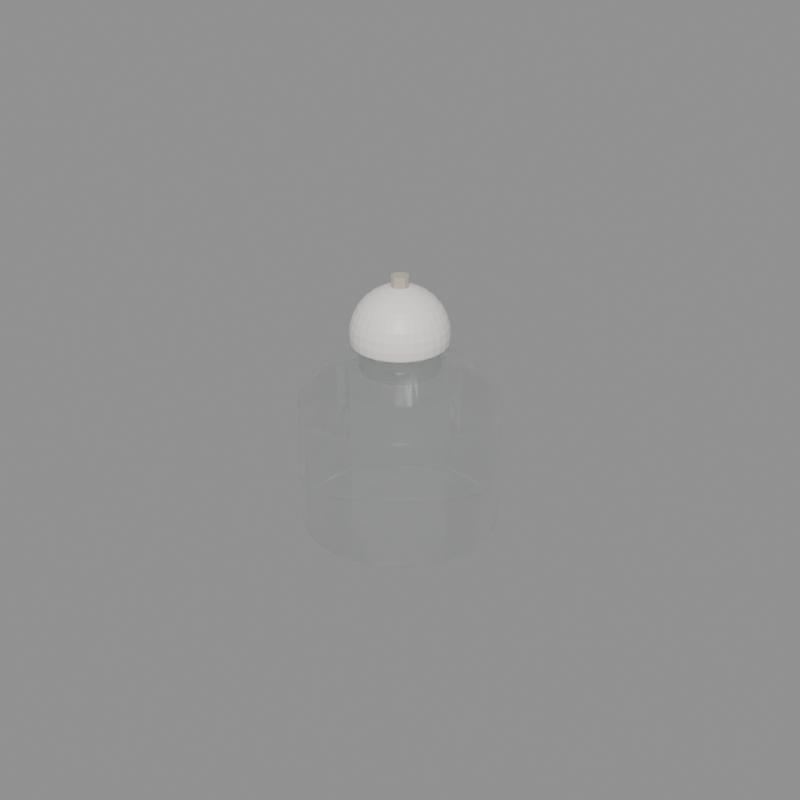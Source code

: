 # Source: SpiritLamp.blend  (saved by Blender 5.1.30; exported with 4.5.12 LTS)
import bpy
from mathutils import Matrix  # noqa: F401  (used for matrix-valued properties, if any)

bpy.ops.wm.read_factory_settings(use_empty=True)
scene = bpy.context.scene
scene.name = 'Scene'

# ---- materials (node trees are filled in below, after node groups)
mat_lampglass = bpy.data.materials.new('LampGlass')
mat_lampglass.surface_render_method = 'BLENDED'
mat_lampglass.blend_method = 'BLEND'
mat_lampwick = bpy.data.materials.new('LampWick')
mat_lampceramiccap = bpy.data.materials.new('LampCeramicCap')

# ---- material node trees
mat_lampglass.use_nodes = True; mat_lampglass.node_tree.nodes.clear()
_N = mat_lampglass.node_tree.nodes; _L = mat_lampglass.node_tree.links
n0 = _N.new('ShaderNodeBsdfPrincipled'); n0.name = 'Principled BSDF'; n0.location = (-200, 100)
n0.inputs[0].default_value = (0.75, 0.82, 0.78, 1.0)
n0.inputs[2].default_value = 0.06
n0.inputs[4].default_value = 0.35
n0.inputs[18].default_value = 0.95
n1 = _N.new('ShaderNodeOutputMaterial'); n1.name = 'Material Output'; n1.location = (200, 100)
_L.new(n0.outputs[0], n1.inputs[0])
n1.is_active_output = True
mat_lampwick.use_nodes = True; mat_lampwick.node_tree.nodes.clear()
_N = mat_lampwick.node_tree.nodes; _L = mat_lampwick.node_tree.links
n0 = _N.new('ShaderNodeBsdfPrincipled'); n0.name = 'Principled BSDF'; n0.location = (-200, 100)
n0.inputs[0].default_value = (0.55, 0.5, 0.42, 1.0)
n0.inputs[2].default_value = 0.75
n1 = _N.new('ShaderNodeOutputMaterial'); n1.name = 'Material Output'; n1.location = (200, 100)
_L.new(n0.outputs[0], n1.inputs[0])
n1.is_active_output = True
mat_lampceramiccap.use_nodes = True; mat_lampceramiccap.node_tree.nodes.clear()
_N = mat_lampceramiccap.node_tree.nodes; _L = mat_lampceramiccap.node_tree.links
n0 = _N.new('ShaderNodeBsdfPrincipled'); n0.name = 'Principled BSDF'; n0.location = (-200, 100)
n0.inputs[0].default_value = (0.92, 0.9, 0.85, 1.0)
n0.inputs[2].default_value = 0.45
n1 = _N.new('ShaderNodeOutputMaterial'); n1.name = 'Material Output'; n1.location = (200, 100)
_L.new(n0.outputs[0], n1.inputs[0])
n1.is_active_output = True

# ---- meshes
me_cylinder = bpy.data.meshes.new('Cylinder')
me_cylinder.from_pydata([(0.0, 0.012, -0.008), (0.0, 0.012, 0.008), (0.00267, 0.0117, -0.008), (0.00267, 0.0117, 0.008), (0.005207, 0.01081, -0.008), (0.005207, 0.01081, 0.008), (0.007482, 0.009382, -0.008), (0.007482, 0.009382, 0.008), (0.009382, 0.007482, -0.008), (0.009382, 0.007482, 0.008), (0.01081, 0.005207, -0.008), (0.01081, 0.005207, 0.008), (0.0117, 0.00267, -0.008), (0.0117, 0.00267, 0.008), (0.012, 0.0, -0.008), (0.012, 0.0, 0.008), (0.0117, -0.00267, -0.008), (0.0117, -0.00267, 0.008), (0.01081, -0.005207, -0.008), (0.01081, -0.005207, 0.008), (0.009382, -0.007482, -0.008), (0.009382, -0.007482, 0.008), (0.007482, -0.009382, -0.008), (0.007482, -0.009382, 0.008), (0.005207, -0.01081, -0.008), (0.005207, -0.01081, 0.008), (0.00267, -0.0117, -0.008), (0.00267, -0.0117, 0.008), (0.0, -0.012, -0.008), (0.0, -0.012, 0.008), (-0.00267, -0.0117, -0.008), (-0.00267, -0.0117, 0.008), (-0.005207, -0.01081, -0.008), (-0.005207, -0.01081, 0.008), (-0.007482, -0.009382, -0.008), (-0.007482, -0.009382, 0.008), (-0.009382, -0.007482, -0.008), (-0.009382, -0.007482, 0.008), (-0.01081, -0.005207, -0.008), (-0.01081, -0.005207, 0.008), (-0.0117, -0.00267, -0.008), (-0.0117, -0.00267, 0.008), (-0.012, 0.0, -0.008), (-0.012, 0.0, 0.008), (-0.0117, 0.00267, -0.008), (-0.0117, 0.00267, 0.008), (-0.01081, 0.005207, -0.008), (-0.01081, 0.005207, 0.008), (-0.009382, 0.007482, -0.008), (-0.009382, 0.007482, 0.008), (-0.007482, 0.009382, -0.008), (-0.007482, 0.009382, 0.008), (-0.005207, 0.01081, -0.008), (-0.005207, 0.01081, 0.008), (-0.00267, 0.0117, -0.008), (-0.00267, 0.0117, 0.008)], [], [(0, 1, 3, 2), (2, 3, 5, 4), (4, 5, 7, 6), (6, 7, 9, 8), (8, 9, 11, 10), (10, 11, 13, 12), (12, 13, 15, 14), (14, 15, 17, 16), (16, 17, 19, 18), (18, 19, 21, 20), (20, 21, 23, 22), (22, 23, 25, 24), (24, 25, 27, 26), (26, 27, 29, 28), (28, 29, 31, 30), (30, 31, 33, 32), (32, 33, 35, 34), (34, 35, 37, 36), (36, 37, 39, 38), (38, 39, 41, 40), (40, 41, 43, 42), (42, 43, 45, 44), (44, 45, 47, 46), (46, 47, 49, 48), (48, 49, 51, 50), (50, 51, 53, 52), (3, 1, 55, 53, 51, 49, 47, 45, 43, 41, 39, 37, 35, 33, 31, 29, 27, 25, 23, 21, 19, 17, 15, 13, 11, 9, 7, 5), (52, 53, 55, 54), (54, 55, 1, 0), (0, 2, 4, 6, 8, 10, 12, 14, 16, 18, 20, 22, 24, 26, 28, 30, 32, 34, 36, 38, 40, 42, 44, 46, 48, 50, 52, 54)])
_uv = me_cylinder.uv_layers.new(name='UVMap')
_uv.uv.foreach_set('vector', [1.0, 0.5, 1.0, 1.0, 0.9643, 1.0, 0.9643, 0.5, 0.9643, 0.5, 0.9643, 1.0, 0.9286, 1.0, 0.9286, 0.5, 0.9286, 0.5, 0.9286, 1.0, 0.8929, 1.0, 0.8929, 0.5, 0.8929, 0.5, 0.8929, 1.0, 0.8571, 1.0, 0.8571, 0.5, 0.8571, 0.5, 0.8571, 1.0, 0.8214, 1.0, 0.8214, 0.5, 0.8214, 0.5, 0.8214, 1.0, 0.7857, 1.0, 0.7857, 0.5, 0.7857, 0.5, 0.7857, 1.0, 0.75, 1.0, 0.75, 0.5, 0.75, 0.5, 0.75, 1.0, 0.7143, 1.0, 0.7143, 0.5, 0.7143, 0.5, 0.7143, 1.0, 0.6786, 1.0, 0.6786, 0.5, 0.6786, 0.5, 0.6786, 1.0, 0.6429, 1.0, 0.6429, 0.5, 0.6429, 0.5, 0.6429, 1.0, 0.6071, 1.0, 0.6071, 0.5, 0.6071, 0.5, 0.6071, 1.0, 0.5714, 1.0, 0.5714, 0.5, 0.5714, 0.5, 0.5714, 1.0, 0.5357, 1.0, 0.5357, 0.5, 0.5357, 0.5, 0.5357, 1.0, 0.5, 1.0, 0.5, 0.5, 0.5, 0.5, 0.5, 1.0, 0.4643, 1.0, 0.4643, 0.5, 0.4643, 0.5, 0.4643, 1.0, 0.4286, 1.0, 0.4286, 0.5, 0.4286, 0.5, 0.4286, 1.0, 0.3929, 1.0, 0.3929, 0.5, 0.3929, 0.5, 0.3929, 1.0, 0.3571, 1.0, 0.3571, 0.5, 0.3571, 0.5, 0.3571, 1.0, 0.3214, 1.0, 0.3214, 0.5, 0.3214, 0.5, 0.3214, 1.0, 0.2857, 1.0, 0.2857, 0.5, 0.2857, 0.5, 0.2857, 1.0, 0.25, 1.0, 0.25, 0.5, 0.25, 0.5, 0.25, 1.0, 0.2143, 1.0, 0.2143, 0.5, 0.2143, 0.5, 0.2143, 1.0, 0.1786, 1.0, 0.1786, 0.5, 0.1786, 0.5, 0.1786, 1.0, 0.1429, 1.0, 0.1429, 0.5, 0.1429, 0.5, 0.1429, 1.0, 0.1071, 1.0, 0.1071, 0.5, 0.1071, 0.5, 0.1071, 1.0, 0.07143, 1.0, 0.07143, 0.5, 0.3034, 0.484, 0.25, 0.49, 0.1966, 0.484, 0.1459, 0.4662, 0.1004, 0.4376, 0.06236, 0.3996, 0.03377, 0.3541, 0.01602, 0.3034, 0.01, 0.25, 0.01602, 0.1966, 0.03377, 0.1459, 0.06236, 0.1004, 0.1004, 0.06236, 0.1459, 0.03377, 0.1966, 0.01602, 0.25, 0.01, 0.3034, 0.01602, 0.3541, 0.03377, 0.3996, 0.06236, 0.4376, 0.1004, 0.4662, 0.1459, 0.484, 0.1966, 0.49, 0.25, 0.484, 0.3034, 0.4662, 0.3541, 0.4376, 0.3996, 0.3996, 0.4376, 0.3541, 0.4662, 0.07143, 0.5, 0.07143, 1.0, 0.03571, 1.0, 0.03571, 0.5, 0.03571, 0.5, 0.03571, 1.0, 1.565e-07, 1.0, 1.565e-07, 0.5, 0.75, 0.49, 0.8034, 0.484, 0.8541, 0.4662, 0.8996, 0.4376, 0.9376, 0.3996, 0.9662, 0.3541, 0.984, 0.3034, 0.99, 0.25, 0.984, 0.1966, 0.9662, 0.1459, 0.9376, 0.1004, 0.8996, 0.06236, 0.8541, 0.03377, 0.8034, 0.01602, 0.75, 0.01, 0.6966, 0.01602, 0.6459, 0.03377, 0.6004, 0.06236, 0.5624, 0.1004, 0.5338, 0.1459, 0.516, 0.1966, 0.51, 0.25, 0.516, 0.3034, 0.5338, 0.3541, 0.5624, 0.3996, 0.6004, 0.4376, 0.6459, 0.4662, 0.6966, 0.484])
me_cylinder.materials.append(mat_lampglass)
me_cylinder.update()
me_cylinder_001 = bpy.data.meshes.new('Cylinder.001')
me_cylinder_001.from_pydata([(0.0, 0.0026, -0.007), (0.0, 0.0026, 0.007), (0.001528, 0.002103, -0.007), (0.001528, 0.002103, 0.007), (0.002473, 0.0008034, -0.007), (0.002473, 0.0008034, 0.007), (0.002473, -0.0008034, -0.007), (0.002473, -0.0008034, 0.007), (0.001528, -0.002103, -0.007), (0.001528, -0.002103, 0.007), (0.0, -0.0026, -0.007), (0.0, -0.0026, 0.007), (-0.001528, -0.002103, -0.007), (-0.001528, -0.002103, 0.007), (-0.002473, -0.0008034, -0.007), (-0.002473, -0.0008034, 0.007), (-0.002473, 0.0008034, -0.007), (-0.002473, 0.0008034, 0.007), (-0.001528, 0.002103, -0.007), (-0.001528, 0.002103, 0.007)], [], [(0, 1, 3, 2), (2, 3, 5, 4), (4, 5, 7, 6), (6, 7, 9, 8), (8, 9, 11, 10), (10, 11, 13, 12), (12, 13, 15, 14), (14, 15, 17, 16), (3, 1, 19, 17, 15, 13, 11, 9, 7, 5), (16, 17, 19, 18), (18, 19, 1, 0), (0, 2, 4, 6, 8, 10, 12, 14, 16, 18)])
_uv = me_cylinder_001.uv_layers.new(name='UVMap')
_uv.uv.foreach_set('vector', [1.0, 0.5, 1.0, 1.0, 0.9, 1.0, 0.9, 0.5, 0.9, 0.5, 0.9, 1.0, 0.8, 1.0, 0.8, 0.5, 0.8, 0.5, 0.8, 1.0, 0.7, 1.0, 0.7, 0.5, 0.7, 0.5, 0.7, 1.0, 0.6, 1.0, 0.6, 0.5, 0.6, 0.5, 0.6, 1.0, 0.5, 1.0, 0.5, 0.5, 0.5, 0.5, 0.5, 1.0, 0.4, 1.0, 0.4, 0.5, 0.4, 0.5, 0.4, 1.0, 0.3, 1.0, 0.3, 0.5, 0.3, 0.5, 0.3, 1.0, 0.2, 1.0, 0.2, 0.5, 0.3911, 0.4442, 0.25, 0.49, 0.1089, 0.4442, 0.02175, 0.3242, 0.02175, 0.1758, 0.1089, 0.05584, 0.25, 0.01, 0.3911, 0.05584, 0.4783, 0.1758, 0.4783, 0.3242, 0.2, 0.5, 0.2, 1.0, 0.1, 1.0, 0.1, 0.5, 0.1, 0.5, 0.1, 1.0, -7.451e-08, 1.0, -7.451e-08, 0.5, 0.75, 0.49, 0.8911, 0.4442, 0.9783, 0.3242, 0.9783, 0.1758, 0.8911, 0.05584, 0.75, 0.01, 0.6089, 0.05584, 0.5217, 0.1758, 0.5217, 0.3242, 0.6089, 0.4442])
me_cylinder_001.materials.append(mat_lampwick)
me_cylinder_001.update()
me_sphere_001 = bpy.data.meshes.new('Sphere.001')
me_sphere_001.from_pydata([(0.0, 0.0, 0.0145), (0.0, 0.008056, 0.01206), (0.0, 0.01025, 0.01025), (0.0, 0.01206, 0.008056), (0.0, 0.0134, 0.005549), (0.0, 0.0145, 0.0), (0.0005519, 0.002774, 0.01422), (0.001083, 0.005442, 0.0134), (0.001572, 0.007901, 0.01206), (0.002, 0.01006, 0.01025), (0.002352, 0.01182, 0.008056), (0.002613, 0.01314, 0.005549), (0.002774, 0.01395, 0.002829), (0.002829, 0.01422, 0.0), (0.002774, 0.01395, -0.002829), (0.001083, 0.002613, 0.01422), (0.002123, 0.005127, 0.0134), (0.003083, 0.007443, 0.01206), (0.003924, 0.009473, 0.01025), (0.004614, 0.01114, 0.008056), (0.005127, 0.01238, 0.005549), (0.005442, 0.01314, 0.002829), (0.005549, 0.0134, 0.0), (0.005442, 0.01314, -0.002829), (0.001572, 0.002352, 0.01422), (0.003083, 0.004614, 0.0134), (0.004476, 0.006698, 0.01206), (0.005696, 0.008525, 0.01025), (0.006698, 0.01002, 0.008056), (0.007443, 0.01114, 0.005549), (0.007901, 0.01182, 0.002829), (0.008056, 0.01206, 0.0), (0.007901, 0.01182, -0.002829), (0.002, 0.002, 0.01422), (0.003924, 0.003924, 0.0134), (0.005696, 0.005696, 0.01206), (0.00725, 0.00725, 0.01025), (0.008525, 0.008525, 0.008056), (0.009473, 0.009473, 0.005549), (0.01006, 0.01006, 0.002829), (0.01025, 0.01025, 0.0), (0.01006, 0.01006, -0.002829), (0.002352, 0.001572, 0.01422), (0.004614, 0.003083, 0.0134), (0.006698, 0.004476, 0.01206), (0.008525, 0.005696, 0.01025), (0.01002, 0.006698, 0.008056), (0.01114, 0.007443, 0.005549), (0.01182, 0.007901, 0.002829), (0.01206, 0.008056, 0.0), (0.01182, 0.007901, -0.002829), (0.002613, 0.001083, 0.01422), (0.005127, 0.002123, 0.0134), (0.007443, 0.003083, 0.01206), (0.009473, 0.003924, 0.01025), (0.01114, 0.004614, 0.008056), (0.01238, 0.005127, 0.005549), (0.01314, 0.005442, 0.002829), (0.0134, 0.005549, 0.0), (0.01314, 0.005442, -0.002829), (0.002774, 0.0005519, 0.01422), (0.005442, 0.001083, 0.0134), (0.007901, 0.001572, 0.01206), (0.01006, 0.002, 0.01025), (0.01182, 0.002352, 0.008056), (0.01314, 0.002613, 0.005549), (0.01395, 0.002774, 0.002829), (0.01422, 0.002829, 0.0), (0.01395, 0.002774, -0.002829), (0.002829, -3.492e-10, 0.01422), (0.005549, -5.821e-10, 0.0134), (0.008056, -5.821e-10, 0.01206), (0.01025, -9.313e-10, 0.01025), (0.01206, -9.313e-10, 0.008056), (0.0134, -4.657e-10, 0.005549), (0.01422, 6.985e-10, 0.002829), (0.0145, -1.63e-09, 0.0), (0.01422, 6.985e-10, -0.002829), (0.002774, -0.0005519, 0.01422), (0.005442, -0.001083, 0.0134), (0.007901, -0.001572, 0.01206), (0.01006, -0.002, 0.01025), (0.01182, -0.002352, 0.008056), (0.01314, -0.002613, 0.005549), (0.01395, -0.002774, 0.002829), (0.01422, -0.002829, 0.0), (0.01395, -0.002774, -0.002829), (0.002613, -0.001083, 0.01422), (0.005127, -0.002123, 0.0134), (0.007443, -0.003083, 0.01206), (0.009473, -0.003924, 0.01025), (0.01114, -0.004614, 0.008056), (0.01238, -0.005127, 0.005549), (0.01314, -0.005442, 0.002829), (0.0134, -0.005549, 0.0), (0.01314, -0.005442, -0.002829), (0.002352, -0.001572, 0.01422), (0.004614, -0.003083, 0.0134), (0.006698, -0.004476, 0.01206), (0.008525, -0.005696, 0.01025), (0.01002, -0.006698, 0.008056), (0.01114, -0.007443, 0.005549), (0.01182, -0.007901, 0.002829), (0.01206, -0.008056, 0.0), (0.01182, -0.007901, -0.002829), (0.002, -0.002, 0.01422), (0.003924, -0.003924, 0.0134), (0.005696, -0.005696, 0.01206), (0.00725, -0.00725, 0.01025), (0.008525, -0.008525, 0.008056), (0.009473, -0.009473, 0.005549), (0.01006, -0.01006, 0.002829), (0.01025, -0.01025, 0.0), (0.01006, -0.01006, -0.002829), (0.001572, -0.002352, 0.01422), (0.003083, -0.004614, 0.0134), (0.004476, -0.006698, 0.01206), (0.005696, -0.008525, 0.01025), (0.006698, -0.01002, 0.008056), (0.007443, -0.01114, 0.005549), (0.007901, -0.01182, 0.002829), (0.008056, -0.01206, 0.0), (0.007901, -0.01182, -0.002829), (0.001083, -0.002613, 0.01422), (0.002123, -0.005127, 0.0134), (0.003083, -0.007443, 0.01206), (0.003924, -0.009473, 0.01025), (0.004614, -0.01114, 0.008056), (0.005127, -0.01238, 0.005549), (0.005442, -0.01314, 0.002829), (0.005549, -0.0134, 0.0), (0.005442, -0.01314, -0.002829), (0.0005519, -0.002774, 0.01422), (0.001083, -0.005442, 0.0134), (0.001572, -0.007901, 0.01206), (0.002, -0.01006, 0.01025), (0.002352, -0.01182, 0.008056), (0.002613, -0.01314, 0.005549), (0.002774, -0.01395, 0.002829), (0.002829, -0.01422, 0.0), (0.002774, -0.01395, -0.002829), (-4.657e-10, -0.002829, 0.01422), (-1.048e-09, -0.005549, 0.0134), (-1.281e-09, -0.008056, 0.01206), (-1.164e-09, -0.01025, 0.01025), (-2.328e-10, -0.01206, 0.008056), (-1.397e-09, -0.0134, 0.005549), (6.985e-10, -0.01422, 0.002829), (-1.397e-09, -0.0145, 0.0), (6.985e-10, -0.01422, -0.002829), (-0.0005519, -0.002774, 0.01422), (-0.001083, -0.005442, 0.0134), (-0.001572, -0.007901, 0.01206), (-0.002, -0.01006, 0.01025), (-0.002352, -0.01182, 0.008056), (-0.002613, -0.01314, 0.005549), (-0.002774, -0.01395, 0.002829), (-0.002829, -0.01422, 0.0), (-0.002774, -0.01395, -0.002829), (-0.001083, -0.002613, 0.01422), (-0.002123, -0.005127, 0.0134), (-0.003083, -0.007443, 0.01206), (-0.003924, -0.009473, 0.01025), (-0.004614, -0.01114, 0.008056), (-0.005127, -0.01238, 0.005549), (-0.005442, -0.01314, 0.002829), (-0.005549, -0.0134, 0.0), (-0.005442, -0.01314, -0.002829), (-0.001572, -0.002352, 0.01422), (-0.003083, -0.004614, 0.0134), (-0.004476, -0.006698, 0.01206), (-0.005696, -0.008525, 0.01025), (-0.006698, -0.01002, 0.008056), (-0.007443, -0.01114, 0.005549), (-0.007901, -0.01182, 0.002829), (-0.008056, -0.01206, 0.0), (-0.007901, -0.01182, -0.002829), (-0.002, -0.002, 0.01422), (-0.003924, -0.003924, 0.0134), (-0.005696, -0.005696, 0.01206), (-0.00725, -0.00725, 0.01025), (-0.008525, -0.008525, 0.008056), (-0.009473, -0.009473, 0.005549), (-0.01006, -0.01006, 0.002829), (-0.01025, -0.01025, 0.0), (-0.01006, -0.01006, -0.002829), (-0.002352, -0.001572, 0.01422), (-0.004614, -0.003083, 0.0134), (-0.006698, -0.004476, 0.01206), (-0.008525, -0.005696, 0.01025), (-0.01002, -0.006698, 0.008056), (-0.01114, -0.007443, 0.005549), (-0.01182, -0.007901, 0.002829), (-0.01206, -0.008056, 0.0), (-0.01182, -0.007901, -0.002829), (-0.002613, -0.001083, 0.01422), (-0.005127, -0.002123, 0.0134), (-0.007443, -0.003083, 0.01206), (-0.009473, -0.003924, 0.01025), (-0.01114, -0.004614, 0.008056), (-0.01238, -0.005127, 0.005549), (-0.01314, -0.005442, 0.002829), (-0.0134, -0.005549, 0.0), (-0.01314, -0.005442, -0.002829), (-0.002774, -0.0005519, 0.01422), (-0.005442, -0.001083, 0.0134), (-0.007901, -0.001572, 0.01206), (-0.01006, -0.002, 0.01025), (-0.01182, -0.002352, 0.008056), (-0.01314, -0.002613, 0.005549), (-0.01395, -0.002774, 0.002829), (-0.01422, -0.002829, 0.0), (-0.01395, -0.002774, -0.002829), (-0.002829, 7.567e-10, 0.01422), (-0.005549, 1.63e-09, 0.0134), (-0.008056, 2.445e-09, 0.01206), (-0.01025, 6.985e-10, 0.01025), (-0.01206, 0.0, 0.008056), (-0.0134, 1.63e-09, 0.005549), (-0.01422, -6.985e-10, 0.002829), (-0.0145, 2.328e-09, 0.0), (-0.01422, -6.985e-10, -0.002829), (-0.002774, 0.0005519, 0.01422), (-0.005442, 0.001083, 0.0134), (-0.007901, 0.001572, 0.01206), (-0.01006, 0.002, 0.01025), (-0.01182, 0.002352, 0.008056), (-0.01314, 0.002613, 0.005549), (-0.01395, 0.002774, 0.002829), (-0.01422, 0.002829, 0.0), (-0.01395, 0.002774, -0.002829), (-0.002613, 0.001083, 0.01422), (-0.005127, 0.002123, 0.0134), (-0.007443, 0.003083, 0.01206), (-0.009473, 0.003924, 0.01025), (-0.01114, 0.004614, 0.008056), (-0.01238, 0.005127, 0.005549), (-0.01314, 0.005442, 0.002829), (-0.0134, 0.005549, 0.0), (-0.01314, 0.005442, -0.002829), (-0.002352, 0.001572, 0.01422), (-0.004614, 0.003083, 0.0134), (-0.006698, 0.004476, 0.01206), (-0.008525, 0.005696, 0.01025), (-0.01002, 0.006698, 0.008056), (-0.01114, 0.007443, 0.005549), (-0.01182, 0.007901, 0.002829), (-0.01206, 0.008056, 0.0), (-0.01182, 0.007901, -0.002829), (-0.002, 0.002, 0.01422), (-0.003924, 0.003924, 0.0134), (-0.005696, 0.005696, 0.01206), (-0.00725, 0.00725, 0.01025), (-0.008525, 0.008525, 0.008056), (-0.009473, 0.009473, 0.005549), (-0.01006, 0.01006, 0.002829), (-0.01025, 0.01025, 0.0), (-0.01006, 0.01006, -0.002829), (-0.001572, 0.002352, 0.01422), (-0.003083, 0.004614, 0.0134), (-0.004476, 0.006698, 0.01206), (-0.005696, 0.008525, 0.01025), (-0.006698, 0.01002, 0.008056), (-0.007443, 0.01114, 0.005549), (-0.007901, 0.01182, 0.002829), (-0.008056, 0.01206, 0.0), (-0.007901, 0.01182, -0.002829), (-0.001083, 0.002613, 0.01422), (-0.002123, 0.005127, 0.0134), (-0.003083, 0.007443, 0.01206), (-0.003924, 0.009473, 0.01025), (-0.004614, 0.01114, 0.008056), (-0.005127, 0.01238, 0.005549), (-0.005442, 0.01314, 0.002829), (-0.005549, 0.0134, 0.0), (-0.005442, 0.01314, -0.002829), (-0.0005519, 0.002774, 0.01422), (-0.001083, 0.005442, 0.0134), (-0.001572, 0.007901, 0.01206), (-0.002, 0.01006, 0.01025), (-0.002352, 0.01182, 0.008056), (-0.002613, 0.01314, 0.005549), (-0.002774, 0.01395, 0.002829), (-0.002829, 0.01422, 0.0), (-0.002774, 0.01395, -0.002829), (1.106e-09, 0.002829, 0.01422), (1.63e-09, 0.005549, 0.0134), (-6.985e-10, 0.01422, 0.002829), (-6.985e-10, 0.01422, -0.002829)], [], [(3, 2, 9, 10), (4, 3, 10, 11), (287, 4, 11, 12), (5, 287, 12, 13), (285, 0, 6), (288, 5, 13, 14), (286, 285, 6, 7), (1, 286, 7, 8), (2, 1, 8, 9), (9, 8, 17, 18), (10, 9, 18, 19), (11, 10, 19, 20), (12, 11, 20, 21), (13, 12, 21, 22), (6, 0, 15), (14, 13, 22, 23), (7, 6, 15, 16), (8, 7, 16, 17), (22, 21, 30, 31), (15, 0, 24), (23, 22, 31, 32), (16, 15, 24, 25), (17, 16, 25, 26), (18, 17, 26, 27), (19, 18, 27, 28), (20, 19, 28, 29), (21, 20, 29, 30), (28, 27, 36, 37), (29, 28, 37, 38), (30, 29, 38, 39), (31, 30, 39, 40), (24, 0, 33), (32, 31, 40, 41), (25, 24, 33, 34), (26, 25, 34, 35), (27, 26, 35, 36), (33, 0, 42), (41, 40, 49, 50), (34, 33, 42, 43), (35, 34, 43, 44), (36, 35, 44, 45), (37, 36, 45, 46), (38, 37, 46, 47), (39, 38, 47, 48), (40, 39, 48, 49), (46, 45, 54, 55), (47, 46, 55, 56), (48, 47, 56, 57), (49, 48, 57, 58), (42, 0, 51), (50, 49, 58, 59), (43, 42, 51, 52), (44, 43, 52, 53), (45, 44, 53, 54), (59, 58, 67, 68), (52, 51, 60, 61), (53, 52, 61, 62), (54, 53, 62, 63), (55, 54, 63, 64), (56, 55, 64, 65), (57, 56, 65, 66), (58, 57, 66, 67), (51, 0, 60), (65, 64, 73, 74), (66, 65, 74, 75), (67, 66, 75, 76), (60, 0, 69), (68, 67, 76, 77), (61, 60, 69, 70), (62, 61, 70, 71), (63, 62, 71, 72), (64, 63, 72, 73), (71, 70, 79, 80), (72, 71, 80, 81), (73, 72, 81, 82), (74, 73, 82, 83), (75, 74, 83, 84), (76, 75, 84, 85), (69, 0, 78), (77, 76, 85, 86), (70, 69, 78, 79), (84, 83, 92, 93), (85, 84, 93, 94), (78, 0, 87), (86, 85, 94, 95), (79, 78, 87, 88), (80, 79, 88, 89), (81, 80, 89, 90), (82, 81, 90, 91), (83, 82, 91, 92), (89, 88, 97, 98), (90, 89, 98, 99), (91, 90, 99, 100), (92, 91, 100, 101), (93, 92, 101, 102), (94, 93, 102, 103), (87, 0, 96), (95, 94, 103, 104), (88, 87, 96, 97), (102, 101, 110, 111), (103, 102, 111, 112), (96, 0, 105), (104, 103, 112, 113), (97, 96, 105, 106), (98, 97, 106, 107), (99, 98, 107, 108), (100, 99, 108, 109), (101, 100, 109, 110), (108, 107, 116, 117), (109, 108, 117, 118), (110, 109, 118, 119), (111, 110, 119, 120), (112, 111, 120, 121), (105, 0, 114), (113, 112, 121, 122), (106, 105, 114, 115), (107, 106, 115, 116), (121, 120, 129, 130), (114, 0, 123), (122, 121, 130, 131), (115, 114, 123, 124), (116, 115, 124, 125), (117, 116, 125, 126), (118, 117, 126, 127), (119, 118, 127, 128), (120, 119, 128, 129), (126, 125, 134, 135), (127, 126, 135, 136), (128, 127, 136, 137), (129, 128, 137, 138), (130, 129, 138, 139), (123, 0, 132), (131, 130, 139, 140), (124, 123, 132, 133), (125, 124, 133, 134), (139, 138, 147, 148), (132, 0, 141), (140, 139, 148, 149), (133, 132, 141, 142), (134, 133, 142, 143), (135, 134, 143, 144), (136, 135, 144, 145), (137, 136, 145, 146), (138, 137, 146, 147), (145, 144, 153, 154), (146, 145, 154, 155), (147, 146, 155, 156), (148, 147, 156, 157), (141, 0, 150), (149, 148, 157, 158), (142, 141, 150, 151), (143, 142, 151, 152), (144, 143, 152, 153), (158, 157, 166, 167), (151, 150, 159, 160), (152, 151, 160, 161), (153, 152, 161, 162), (154, 153, 162, 163), (155, 154, 163, 164), (156, 155, 164, 165), (157, 156, 165, 166), (150, 0, 159), (164, 163, 172, 173), (165, 164, 173, 174), (166, 165, 174, 175), (159, 0, 168), (167, 166, 175, 176), (160, 159, 168, 169), (161, 160, 169, 170), (162, 161, 170, 171), (163, 162, 171, 172), (169, 168, 177, 178), (170, 169, 178, 179), (171, 170, 179, 180), (172, 171, 180, 181), (173, 172, 181, 182), (174, 173, 182, 183), (175, 174, 183, 184), (168, 0, 177), (176, 175, 184, 185), (182, 181, 190, 191), (183, 182, 191, 192), (184, 183, 192, 193), (177, 0, 186), (185, 184, 193, 194), (178, 177, 186, 187), (179, 178, 187, 188), (180, 179, 188, 189), (181, 180, 189, 190), (188, 187, 196, 197), (189, 188, 197, 198), (190, 189, 198, 199), (191, 190, 199, 200), (192, 191, 200, 201), (193, 192, 201, 202), (186, 0, 195), (194, 193, 202, 203), (187, 186, 195, 196), (201, 200, 209, 210), (202, 201, 210, 211), (195, 0, 204), (203, 202, 211, 212), (196, 195, 204, 205), (197, 196, 205, 206), (198, 197, 206, 207), (199, 198, 207, 208), (200, 199, 208, 209), (206, 205, 214, 215), (207, 206, 215, 216), (208, 207, 216, 217), (209, 208, 217, 218), (210, 209, 218, 219), (211, 210, 219, 220), (204, 0, 213), (212, 211, 220, 221), (205, 204, 213, 214), (219, 218, 227, 228), (220, 219, 228, 229), (213, 0, 222), (221, 220, 229, 230), (214, 213, 222, 223), (215, 214, 223, 224), (216, 215, 224, 225), (217, 216, 225, 226), (218, 217, 226, 227), (225, 224, 233, 234), (226, 225, 234, 235), (227, 226, 235, 236), (228, 227, 236, 237), (229, 228, 237, 238), (222, 0, 231), (230, 229, 238, 239), (223, 222, 231, 232), (224, 223, 232, 233), (238, 237, 246, 247), (231, 0, 240), (239, 238, 247, 248), (232, 231, 240, 241), (233, 232, 241, 242), (234, 233, 242, 243), (235, 234, 243, 244), (236, 235, 244, 245), (237, 236, 245, 246), (244, 243, 252, 253), (245, 244, 253, 254), (246, 245, 254, 255), (247, 246, 255, 256), (240, 0, 249), (248, 247, 256, 257), (241, 240, 249, 250), (242, 241, 250, 251), (243, 242, 251, 252), (249, 0, 258), (257, 256, 265, 266), (250, 249, 258, 259), (251, 250, 259, 260), (252, 251, 260, 261), (253, 252, 261, 262), (254, 253, 262, 263), (255, 254, 263, 264), (256, 255, 264, 265), (262, 261, 270, 271), (263, 262, 271, 272), (264, 263, 272, 273), (265, 264, 273, 274), (258, 0, 267), (266, 265, 274, 275), (259, 258, 267, 268), (260, 259, 268, 269), (261, 260, 269, 270), (275, 274, 283, 284), (268, 267, 276, 277), (269, 268, 277, 278), (270, 269, 278, 279), (271, 270, 279, 280), (272, 271, 280, 281), (273, 272, 281, 282), (274, 273, 282, 283), (267, 0, 276), (281, 280, 3, 4), (282, 281, 4, 287), (23, 32, 41, 50, 59, 68, 77, 86, 95, 104, 113, 122, 131, 140, 149, 158, 167, 176, 185, 194, 203, 212, 221, 230, 239, 248, 257, 266, 275, 284, 288, 14), (283, 282, 287, 5), (276, 0, 285), (284, 283, 5, 288), (277, 276, 285, 286), (278, 277, 286, 1), (279, 278, 1, 2), (280, 279, 2, 3)])
_uv = me_sphere_001.uv_layers.new(name='UVMap')
_uv.uv.foreach_set('vector', [0.75, 0.6875, 0.75, 0.75, 0.7188, 0.75, 0.7188, 0.6875, 0.75, 0.625, 0.75, 0.6875, 0.7188, 0.6875, 0.7188, 0.625, 0.75, 0.5625, 0.75, 0.625, 0.7188, 0.625, 0.7188, 0.5625, 0.75, 0.5, 0.75, 0.5625, 0.7188, 0.5625, 0.7188, 0.5, 0.75, 0.9375, 0.7344, 1.0, 0.7188, 0.9375, 0.75, 0.4375, 0.75, 0.5, 0.7188, 0.5, 0.7188, 0.4375, 0.75, 0.875, 0.75, 0.9375, 0.7188, 0.9375, 0.7188, 0.875, 0.75, 0.8125, 0.75, 0.875, 0.7188, 0.875, 0.7188, 0.8125, 0.75, 0.75, 0.75, 0.8125, 0.7188, 0.8125, 0.7188, 0.75, 0.7188, 0.75, 0.7188, 0.8125, 0.6875, 0.8125, 0.6875, 0.75, 0.7188, 0.6875, 0.7188, 0.75, 0.6875, 0.75, 0.6875, 0.6875, 0.7188, 0.625, 0.7188, 0.6875, 0.6875, 0.6875, 0.6875, 0.625, 0.7188, 0.5625, 0.7188, 0.625, 0.6875, 0.625, 0.6875, 0.5625, 0.7188, 0.5, 0.7188, 0.5625, 0.6875, 0.5625, 0.6875, 0.5, 0.7188, 0.9375, 0.7031, 1.0, 0.6875, 0.9375, 0.7188, 0.4375, 0.7188, 0.5, 0.6875, 0.5, 0.6875, 0.4375, 0.7188, 0.875, 0.7188, 0.9375, 0.6875, 0.9375, 0.6875, 0.875, 0.7188, 0.8125, 0.7188, 0.875, 0.6875, 0.875, 0.6875, 0.8125, 0.6875, 0.5, 0.6875, 0.5625, 0.6562, 0.5625, 0.6562, 0.5, 0.6875, 0.9375, 0.6719, 1.0, 0.6562, 0.9375, 0.6875, 0.4375, 0.6875, 0.5, 0.6562, 0.5, 0.6562, 0.4375, 0.6875, 0.875, 0.6875, 0.9375, 0.6562, 0.9375, 0.6562, 0.875, 0.6875, 0.8125, 0.6875, 0.875, 0.6562, 0.875, 0.6562, 0.8125, 0.6875, 0.75, 0.6875, 0.8125, 0.6562, 0.8125, 0.6562, 0.75, 0.6875, 0.6875, 0.6875, 0.75, 0.6562, 0.75, 0.6562, 0.6875, 0.6875, 0.625, 0.6875, 0.6875, 0.6562, 0.6875, 0.6562, 0.625, 0.6875, 0.5625, 0.6875, 0.625, 0.6562, 0.625, 0.6562, 0.5625, 0.6562, 0.6875, 0.6562, 0.75, 0.625, 0.75, 0.625, 0.6875, 0.6562, 0.625, 0.6562, 0.6875, 0.625, 0.6875, 0.625, 0.625, 0.6562, 0.5625, 0.6562, 0.625, 0.625, 0.625, 0.625, 0.5625, 0.6562, 0.5, 0.6562, 0.5625, 0.625, 0.5625, 0.625, 0.5, 0.6562, 0.9375, 0.6406, 1.0, 0.625, 0.9375, 0.6562, 0.4375, 0.6562, 0.5, 0.625, 0.5, 0.625, 0.4375, 0.6562, 0.875, 0.6562, 0.9375, 0.625, 0.9375, 0.625, 0.875, 0.6562, 0.8125, 0.6562, 0.875, 0.625, 0.875, 0.625, 0.8125, 0.6562, 0.75, 0.6562, 0.8125, 0.625, 0.8125, 0.625, 0.75, 0.625, 0.9375, 0.6094, 1.0, 0.5938, 0.9375, 0.625, 0.4375, 0.625, 0.5, 0.5938, 0.5, 0.5938, 0.4375, 0.625, 0.875, 0.625, 0.9375, 0.5938, 0.9375, 0.5938, 0.875, 0.625, 0.8125, 0.625, 0.875, 0.5938, 0.875, 0.5938, 0.8125, 0.625, 0.75, 0.625, 0.8125, 0.5938, 0.8125, 0.5938, 0.75, 0.625, 0.6875, 0.625, 0.75, 0.5938, 0.75, 0.5938, 0.6875, 0.625, 0.625, 0.625, 0.6875, 0.5938, 0.6875, 0.5938, 0.625, 0.625, 0.5625, 0.625, 0.625, 0.5938, 0.625, 0.5938, 0.5625, 0.625, 0.5, 0.625, 0.5625, 0.5938, 0.5625, 0.5938, 0.5, 0.5938, 0.6875, 0.5938, 0.75, 0.5625, 0.75, 0.5625, 0.6875, 0.5938, 0.625, 0.5938, 0.6875, 0.5625, 0.6875, 0.5625, 0.625, 0.5938, 0.5625, 0.5938, 0.625, 0.5625, 0.625, 0.5625, 0.5625, 0.5938, 0.5, 0.5938, 0.5625, 0.5625, 0.5625, 0.5625, 0.5, 0.5938, 0.9375, 0.5781, 1.0, 0.5625, 0.9375, 0.5938, 0.4375, 0.5938, 0.5, 0.5625, 0.5, 0.5625, 0.4375, 0.5938, 0.875, 0.5938, 0.9375, 0.5625, 0.9375, 0.5625, 0.875, 0.5938, 0.8125, 0.5938, 0.875, 0.5625, 0.875, 0.5625, 0.8125, 0.5938, 0.75, 0.5938, 0.8125, 0.5625, 0.8125, 0.5625, 0.75, 0.5625, 0.4375, 0.5625, 0.5, 0.5312, 0.5, 0.5312, 0.4375, 0.5625, 0.875, 0.5625, 0.9375, 0.5312, 0.9375, 0.5312, 0.875, 0.5625, 0.8125, 0.5625, 0.875, 0.5312, 0.875, 0.5312, 0.8125, 0.5625, 0.75, 0.5625, 0.8125, 0.5312, 0.8125, 0.5312, 0.75, 0.5625, 0.6875, 0.5625, 0.75, 0.5312, 0.75, 0.5312, 0.6875, 0.5625, 0.625, 0.5625, 0.6875, 0.5312, 0.6875, 0.5312, 0.625, 0.5625, 0.5625, 0.5625, 0.625, 0.5312, 0.625, 0.5312, 0.5625, 0.5625, 0.5, 0.5625, 0.5625, 0.5312, 0.5625, 0.5312, 0.5, 0.5625, 0.9375, 0.5469, 1.0, 0.5312, 0.9375, 0.5312, 0.625, 0.5312, 0.6875, 0.5, 0.6875, 0.5, 0.625, 0.5312, 0.5625, 0.5312, 0.625, 0.5, 0.625, 0.5, 0.5625, 0.5312, 0.5, 0.5312, 0.5625, 0.5, 0.5625, 0.5, 0.5, 0.5312, 0.9375, 0.5156, 1.0, 0.5, 0.9375, 0.5312, 0.4375, 0.5312, 0.5, 0.5, 0.5, 0.5, 0.4375, 0.5312, 0.875, 0.5312, 0.9375, 0.5, 0.9375, 0.5, 0.875, 0.5312, 0.8125, 0.5312, 0.875, 0.5, 0.875, 0.5, 0.8125, 0.5312, 0.75, 0.5312, 0.8125, 0.5, 0.8125, 0.5, 0.75, 0.5312, 0.6875, 0.5312, 0.75, 0.5, 0.75, 0.5, 0.6875, 0.5, 0.8125, 0.5, 0.875, 0.4688, 0.875, 0.4688, 0.8125, 0.5, 0.75, 0.5, 0.8125, 0.4688, 0.8125, 0.4688, 0.75, 0.5, 0.6875, 0.5, 0.75, 0.4688, 0.75, 0.4688, 0.6875, 0.5, 0.625, 0.5, 0.6875, 0.4688, 0.6875, 0.4688, 0.625, 0.5, 0.5625, 0.5, 0.625, 0.4688, 0.625, 0.4688, 0.5625, 0.5, 0.5, 0.5, 0.5625, 0.4688, 0.5625, 0.4687, 0.5, 0.5, 0.9375, 0.4844, 1.0, 0.4688, 0.9375, 0.5, 0.4375, 0.5, 0.5, 0.4687, 0.5, 0.4688, 0.4375, 0.5, 0.875, 0.5, 0.9375, 0.4688, 0.9375, 0.4688, 0.875, 0.4688, 0.5625, 0.4688, 0.625, 0.4375, 0.625, 0.4375, 0.5625, 0.4687, 0.5, 0.4688, 0.5625, 0.4375, 0.5625, 0.4375, 0.5, 0.4688, 0.9375, 0.4531, 1.0, 0.4375, 0.9375, 0.4688, 0.4375, 0.4687, 0.5, 0.4375, 0.5, 0.4375, 0.4375, 0.4688, 0.875, 0.4688, 0.9375, 0.4375, 0.9375, 0.4375, 0.875, 0.4688, 0.8125, 0.4688, 0.875, 0.4375, 0.875, 0.4375, 0.8125, 0.4688, 0.75, 0.4688, 0.8125, 0.4375, 0.8125, 0.4375, 0.75, 0.4688, 0.6875, 0.4688, 0.75, 0.4375, 0.75, 0.4375, 0.6875, 0.4688, 0.625, 0.4688, 0.6875, 0.4375, 0.6875, 0.4375, 0.625, 0.4375, 0.8125, 0.4375, 0.875, 0.4062, 0.875, 0.4062, 0.8125, 0.4375, 0.75, 0.4375, 0.8125, 0.4062, 0.8125, 0.4062, 0.75, 0.4375, 0.6875, 0.4375, 0.75, 0.4062, 0.75, 0.4062, 0.6875, 0.4375, 0.625, 0.4375, 0.6875, 0.4062, 0.6875, 0.4062, 0.625, 0.4375, 0.5625, 0.4375, 0.625, 0.4062, 0.625, 0.4062, 0.5625, 0.4375, 0.5, 0.4375, 0.5625, 0.4062, 0.5625, 0.4062, 0.5, 0.4375, 0.9375, 0.4219, 1.0, 0.4062, 0.9375, 0.4375, 0.4375, 0.4375, 0.5, 0.4062, 0.5, 0.4062, 0.4375, 0.4375, 0.875, 0.4375, 0.9375, 0.4062, 0.9375, 0.4062, 0.875, 0.4062, 0.5625, 0.4062, 0.625, 0.375, 0.625, 0.375, 0.5625, 0.4062, 0.5, 0.4062, 0.5625, 0.375, 0.5625, 0.375, 0.5, 0.4062, 0.9375, 0.3906, 1.0, 0.375, 0.9375, 0.4062, 0.4375, 0.4062, 0.5, 0.375, 0.5, 0.375, 0.4375, 0.4062, 0.875, 0.4062, 0.9375, 0.375, 0.9375, 0.375, 0.875, 0.4062, 0.8125, 0.4062, 0.875, 0.375, 0.875, 0.375, 0.8125, 0.4062, 0.75, 0.4062, 0.8125, 0.375, 0.8125, 0.375, 0.75, 0.4062, 0.6875, 0.4062, 0.75, 0.375, 0.75, 0.375, 0.6875, 0.4062, 0.625, 0.4062, 0.6875, 0.375, 0.6875, 0.375, 0.625, 0.375, 0.75, 0.375, 0.8125, 0.3438, 0.8125, 0.3438, 0.75, 0.375, 0.6875, 0.375, 0.75, 0.3438, 0.75, 0.3438, 0.6875, 0.375, 0.625, 0.375, 0.6875, 0.3438, 0.6875, 0.3438, 0.625, 0.375, 0.5625, 0.375, 0.625, 0.3438, 0.625, 0.3438, 0.5625, 0.375, 0.5, 0.375, 0.5625, 0.3438, 0.5625, 0.3438, 0.5, 0.375, 0.9375, 0.3594, 1.0, 0.3438, 0.9375, 0.375, 0.4375, 0.375, 0.5, 0.3438, 0.5, 0.3438, 0.4375, 0.375, 0.875, 0.375, 0.9375, 0.3438, 0.9375, 0.3437, 0.875, 0.375, 0.8125, 0.375, 0.875, 0.3437, 0.875, 0.3438, 0.8125, 0.3438, 0.5, 0.3438, 0.5625, 0.3125, 0.5625, 0.3125, 0.5, 0.3438, 0.9375, 0.3281, 1.0, 0.3125, 0.9375, 0.3438, 0.4375, 0.3438, 0.5, 0.3125, 0.5, 0.3125, 0.4375, 0.3437, 0.875, 0.3438, 0.9375, 0.3125, 0.9375, 0.3125, 0.875, 0.3438, 0.8125, 0.3437, 0.875, 0.3125, 0.875, 0.3125, 0.8125, 0.3438, 0.75, 0.3438, 0.8125, 0.3125, 0.8125, 0.3125, 0.75, 0.3438, 0.6875, 0.3438, 0.75, 0.3125, 0.75, 0.3125, 0.6875, 0.3438, 0.625, 0.3438, 0.6875, 0.3125, 0.6875, 0.3125, 0.625, 0.3438, 0.5625, 0.3438, 0.625, 0.3125, 0.625, 0.3125, 0.5625, 0.3125, 0.75, 0.3125, 0.8125, 0.2812, 0.8125, 0.2812, 0.75, 0.3125, 0.6875, 0.3125, 0.75, 0.2812, 0.75, 0.2812, 0.6875, 0.3125, 0.625, 0.3125, 0.6875, 0.2812, 0.6875, 0.2812, 0.625, 0.3125, 0.5625, 0.3125, 0.625, 0.2812, 0.625, 0.2812, 0.5625, 0.3125, 0.5, 0.3125, 0.5625, 0.2812, 0.5625, 0.2812, 0.5, 0.3125, 0.9375, 0.2969, 1.0, 0.2812, 0.9375, 0.3125, 0.4375, 0.3125, 0.5, 0.2812, 0.5, 0.2812, 0.4375, 0.3125, 0.875, 0.3125, 0.9375, 0.2812, 0.9375, 0.2812, 0.875, 0.3125, 0.8125, 0.3125, 0.875, 0.2812, 0.875, 0.2812, 0.8125, 0.2812, 0.5, 0.2812, 0.5625, 0.25, 0.5625, 0.25, 0.5, 0.2812, 0.9375, 0.2656, 1.0, 0.25, 0.9375, 0.2812, 0.4375, 0.2812, 0.5, 0.25, 0.5, 0.25, 0.4375, 0.2812, 0.875, 0.2812, 0.9375, 0.25, 0.9375, 0.25, 0.875, 0.2812, 0.8125, 0.2812, 0.875, 0.25, 0.875, 0.25, 0.8125, 0.2812, 0.75, 0.2812, 0.8125, 0.25, 0.8125, 0.25, 0.75, 0.2812, 0.6875, 0.2812, 0.75, 0.25, 0.75, 0.25, 0.6875, 0.2812, 0.625, 0.2812, 0.6875, 0.25, 0.6875, 0.25, 0.625, 0.2812, 0.5625, 0.2812, 0.625, 0.25, 0.625, 0.25, 0.5625, 0.25, 0.6875, 0.25, 0.75, 0.2188, 0.75, 0.2188, 0.6875, 0.25, 0.625, 0.25, 0.6875, 0.2188, 0.6875, 0.2188, 0.625, 0.25, 0.5625, 0.25, 0.625, 0.2188, 0.625, 0.2188, 0.5625, 0.25, 0.5, 0.25, 0.5625, 0.2188, 0.5625, 0.2188, 0.5, 0.25, 0.9375, 0.2344, 1.0, 0.2188, 0.9375, 0.25, 0.4375, 0.25, 0.5, 0.2188, 0.5, 0.2188, 0.4375, 0.25, 0.875, 0.25, 0.9375, 0.2188, 0.9375, 0.2187, 0.875, 0.25, 0.8125, 0.25, 0.875, 0.2187, 0.875, 0.2188, 0.8125, 0.25, 0.75, 0.25, 0.8125, 0.2188, 0.8125, 0.2188, 0.75, 0.2188, 0.4375, 0.2188, 0.5, 0.1875, 0.5, 0.1875, 0.4375, 0.2187, 0.875, 0.2188, 0.9375, 0.1875, 0.9375, 0.1875, 0.875, 0.2188, 0.8125, 0.2187, 0.875, 0.1875, 0.875, 0.1875, 0.8125, 0.2188, 0.75, 0.2188, 0.8125, 0.1875, 0.8125, 0.1875, 0.75, 0.2188, 0.6875, 0.2188, 0.75, 0.1875, 0.75, 0.1875, 0.6875, 0.2188, 0.625, 0.2188, 0.6875, 0.1875, 0.6875, 0.1875, 0.625, 0.2188, 0.5625, 0.2188, 0.625, 0.1875, 0.625, 0.1875, 0.5625, 0.2188, 0.5, 0.2188, 0.5625, 0.1875, 0.5625, 0.1875, 0.5, 0.2188, 0.9375, 0.2031, 1.0, 0.1875, 0.9375, 0.1875, 0.625, 0.1875, 0.6875, 0.1563, 0.6875, 0.1562, 0.625, 0.1875, 0.5625, 0.1875, 0.625, 0.1562, 0.625, 0.1563, 0.5625, 0.1875, 0.5, 0.1875, 0.5625, 0.1563, 0.5625, 0.1562, 0.5, 0.1875, 0.9375, 0.1719, 1.0, 0.1562, 0.9375, 0.1875, 0.4375, 0.1875, 0.5, 0.1562, 0.5, 0.1563, 0.4375, 0.1875, 0.875, 0.1875, 0.9375, 0.1562, 0.9375, 0.1562, 0.875, 0.1875, 0.8125, 0.1875, 0.875, 0.1562, 0.875, 0.1562, 0.8125, 0.1875, 0.75, 0.1875, 0.8125, 0.1562, 0.8125, 0.1562, 0.75, 0.1875, 0.6875, 0.1875, 0.75, 0.1562, 0.75, 0.1563, 0.6875, 0.1562, 0.875, 0.1562, 0.9375, 0.125, 0.9375, 0.125, 0.875, 0.1562, 0.8125, 0.1562, 0.875, 0.125, 0.875, 0.125, 0.8125, 0.1562, 0.75, 0.1562, 0.8125, 0.125, 0.8125, 0.125, 0.75, 0.1563, 0.6875, 0.1562, 0.75, 0.125, 0.75, 0.125, 0.6875, 0.1562, 0.625, 0.1563, 0.6875, 0.125, 0.6875, 0.125, 0.625, 0.1563, 0.5625, 0.1562, 0.625, 0.125, 0.625, 0.125, 0.5625, 0.1562, 0.5, 0.1563, 0.5625, 0.125, 0.5625, 0.125, 0.5, 0.1562, 0.9375, 0.1406, 1.0, 0.125, 0.9375, 0.1563, 0.4375, 0.1562, 0.5, 0.125, 0.5, 0.125, 0.4375, 0.125, 0.625, 0.125, 0.6875, 0.09375, 0.6875, 0.09375, 0.625, 0.125, 0.5625, 0.125, 0.625, 0.09375, 0.625, 0.09375, 0.5625, 0.125, 0.5, 0.125, 0.5625, 0.09375, 0.5625, 0.09375, 0.5, 0.125, 0.9375, 0.1094, 1.0, 0.09375, 0.9375, 0.125, 0.4375, 0.125, 0.5, 0.09375, 0.5, 0.09375, 0.4375, 0.125, 0.875, 0.125, 0.9375, 0.09375, 0.9375, 0.09375, 0.875, 0.125, 0.8125, 0.125, 0.875, 0.09375, 0.875, 0.09375, 0.8125, 0.125, 0.75, 0.125, 0.8125, 0.09375, 0.8125, 0.09375, 0.75, 0.125, 0.6875, 0.125, 0.75, 0.09375, 0.75, 0.09375, 0.6875, 0.09375, 0.8125, 0.09375, 0.875, 0.0625, 0.875, 0.0625, 0.8125, 0.09375, 0.75, 0.09375, 0.8125, 0.0625, 0.8125, 0.0625, 0.75, 0.09375, 0.6875, 0.09375, 0.75, 0.0625, 0.75, 0.0625, 0.6875, 0.09375, 0.625, 0.09375, 0.6875, 0.0625, 0.6875, 0.0625, 0.625, 0.09375, 0.5625, 0.09375, 0.625, 0.0625, 0.625, 0.0625, 0.5625, 0.09375, 0.5, 0.09375, 0.5625, 0.0625, 0.5625, 0.0625, 0.5, 0.09375, 0.9375, 0.07812, 1.0, 0.0625, 0.9375, 0.09375, 0.4375, 0.09375, 0.5, 0.0625, 0.5, 0.0625, 0.4375, 0.09375, 0.875, 0.09375, 0.9375, 0.0625, 0.9375, 0.0625, 0.875, 0.0625, 0.5625, 0.0625, 0.625, 0.03125, 0.625, 0.03125, 0.5625, 0.0625, 0.5, 0.0625, 0.5625, 0.03125, 0.5625, 0.03125, 0.5, 0.0625, 0.9375, 0.04687, 1.0, 0.03125, 0.9375, 0.0625, 0.4375, 0.0625, 0.5, 0.03125, 0.5, 0.03125, 0.4375, 0.0625, 0.875, 0.0625, 0.9375, 0.03125, 0.9375, 0.03125, 0.875, 0.0625, 0.8125, 0.0625, 0.875, 0.03125, 0.875, 0.03125, 0.8125, 0.0625, 0.75, 0.0625, 0.8125, 0.03125, 0.8125, 0.03125, 0.75, 0.0625, 0.6875, 0.0625, 0.75, 0.03125, 0.75, 0.03125, 0.6875, 0.0625, 0.625, 0.0625, 0.6875, 0.03125, 0.6875, 0.03125, 0.625, 0.03125, 0.8125, 0.03125, 0.875, 0.0, 0.875, 0.0, 0.8125, 0.03125, 0.75, 0.03125, 0.8125, 0.0, 0.8125, 0.0, 0.75, 0.03125, 0.6875, 0.03125, 0.75, 0.0, 0.75, 0.0, 0.6875, 0.03125, 0.625, 0.03125, 0.6875, 0.0, 0.6875, 0.0, 0.625, 0.03125, 0.5625, 0.03125, 0.625, 0.0, 0.625, 2.98e-08, 0.5625, 0.03125, 0.5, 0.03125, 0.5625, 2.98e-08, 0.5625, 0.0, 0.5, 0.03125, 0.9375, 0.01562, 1.0, 0.0, 0.9375, 0.03125, 0.4375, 0.03125, 0.5, 0.0, 0.5, 2.98e-08, 0.4375, 0.03125, 0.875, 0.03125, 0.9375, 0.0, 0.9375, 0.0, 0.875, 1.0, 0.5625, 1.0, 0.625, 0.9687, 0.625, 0.9688, 0.5625, 1.0, 0.5, 1.0, 0.5625, 0.9688, 0.5625, 0.9687, 0.5, 1.0, 0.9375, 0.9844, 1.0, 0.9687, 0.9375, 1.0, 0.4375, 1.0, 0.5, 0.9687, 0.5, 0.9688, 0.4375, 1.0, 0.875, 1.0, 0.9375, 0.9687, 0.9375, 0.9687, 0.875, 1.0, 0.8125, 1.0, 0.875, 0.9687, 0.875, 0.9687, 0.8125, 1.0, 0.75, 1.0, 0.8125, 0.9687, 0.8125, 0.9688, 0.75, 1.0, 0.6875, 1.0, 0.75, 0.9688, 0.75, 0.9688, 0.6875, 1.0, 0.625, 1.0, 0.6875, 0.9688, 0.6875, 0.9687, 0.625, 0.9688, 0.75, 0.9687, 0.8125, 0.9375, 0.8125, 0.9375, 0.75, 0.9688, 0.6875, 0.9688, 0.75, 0.9375, 0.75, 0.9375, 0.6875, 0.9687, 0.625, 0.9688, 0.6875, 0.9375, 0.6875, 0.9375, 0.625, 0.9688, 0.5625, 0.9687, 0.625, 0.9375, 0.625, 0.9375, 0.5625, 0.9687, 0.5, 0.9688, 0.5625, 0.9375, 0.5625, 0.9375, 0.5, 0.9687, 0.9375, 0.9531, 1.0, 0.9375, 0.9375, 0.9688, 0.4375, 0.9687, 0.5, 0.9375, 0.5, 0.9375, 0.4375, 0.9687, 0.875, 0.9687, 0.9375, 0.9375, 0.9375, 0.9375, 0.875, 0.9687, 0.8125, 0.9687, 0.875, 0.9375, 0.875, 0.9375, 0.8125, 0.9375, 0.5, 0.9375, 0.5625, 0.9062, 0.5625, 0.9062, 0.5, 0.9375, 0.9375, 0.9219, 1.0, 0.9062, 0.9375, 0.9375, 0.4375, 0.9375, 0.5, 0.9062, 0.5, 0.9062, 0.4375, 0.9375, 0.875, 0.9375, 0.9375, 0.9062, 0.9375, 0.9062, 0.875, 0.9375, 0.8125, 0.9375, 0.875, 0.9062, 0.875, 0.9062, 0.8125, 0.9375, 0.75, 0.9375, 0.8125, 0.9062, 0.8125, 0.9062, 0.75, 0.9375, 0.6875, 0.9375, 0.75, 0.9062, 0.75, 0.9062, 0.6875, 0.9375, 0.625, 0.9375, 0.6875, 0.9062, 0.6875, 0.9062, 0.625, 0.9375, 0.5625, 0.9375, 0.625, 0.9062, 0.625, 0.9062, 0.5625, 0.9062, 0.6875, 0.9062, 0.75, 0.875, 0.75, 0.875, 0.6875, 0.9062, 0.625, 0.9062, 0.6875, 0.875, 0.6875, 0.875, 0.625, 0.9062, 0.5625, 0.9062, 0.625, 0.875, 0.625, 0.875, 0.5625, 0.9062, 0.5, 0.9062, 0.5625, 0.875, 0.5625, 0.875, 0.5, 0.9062, 0.9375, 0.8906, 1.0, 0.875, 0.9375, 0.9062, 0.4375, 0.9062, 0.5, 0.875, 0.5, 0.875, 0.4375, 0.9062, 0.875, 0.9062, 0.9375, 0.875, 0.9375, 0.875, 0.875, 0.9062, 0.8125, 0.9062, 0.875, 0.875, 0.875, 0.875, 0.8125, 0.9062, 0.75, 0.9062, 0.8125, 0.875, 0.8125, 0.875, 0.75, 0.875, 0.9375, 0.8594, 1.0, 0.8437, 0.9375, 0.875, 0.4375, 0.875, 0.5, 0.8437, 0.5, 0.8438, 0.4375, 0.875, 0.875, 0.875, 0.9375, 0.8437, 0.9375, 0.8437, 0.875, 0.875, 0.8125, 0.875, 0.875, 0.8437, 0.875, 0.8437, 0.8125, 0.875, 0.75, 0.875, 0.8125, 0.8437, 0.8125, 0.8438, 0.75, 0.875, 0.6875, 0.875, 0.75, 0.8438, 0.75, 0.8438, 0.6875, 0.875, 0.625, 0.875, 0.6875, 0.8438, 0.6875, 0.8438, 0.625, 0.875, 0.5625, 0.875, 0.625, 0.8438, 0.625, 0.8438, 0.5625, 0.875, 0.5, 0.875, 0.5625, 0.8438, 0.5625, 0.8437, 0.5, 0.8438, 0.6875, 0.8438, 0.75, 0.8125, 0.75, 0.8125, 0.6875, 0.8438, 0.625, 0.8438, 0.6875, 0.8125, 0.6875, 0.8125, 0.625, 0.8438, 0.5625, 0.8438, 0.625, 0.8125, 0.625, 0.8125, 0.5625, 0.8437, 0.5, 0.8438, 0.5625, 0.8125, 0.5625, 0.8125, 0.5, 0.8437, 0.9375, 0.8281, 1.0, 0.8125, 0.9375, 0.8438, 0.4375, 0.8437, 0.5, 0.8125, 0.5, 0.8125, 0.4375, 0.8437, 0.875, 0.8437, 0.9375, 0.8125, 0.9375, 0.8125, 0.875, 0.8437, 0.8125, 0.8437, 0.875, 0.8125, 0.875, 0.8125, 0.8125, 0.8438, 0.75, 0.8437, 0.8125, 0.8125, 0.8125, 0.8125, 0.75, 0.8125, 0.4375, 0.8125, 0.5, 0.7812, 0.5, 0.7812, 0.4375, 0.8125, 0.875, 0.8125, 0.9375, 0.7812, 0.9375, 0.7812, 0.875, 0.8125, 0.8125, 0.8125, 0.875, 0.7812, 0.875, 0.7812, 0.8125, 0.8125, 0.75, 0.8125, 0.8125, 0.7812, 0.8125, 0.7812, 0.75, 0.8125, 0.6875, 0.8125, 0.75, 0.7812, 0.75, 0.7812, 0.6875, 0.8125, 0.625, 0.8125, 0.6875, 0.7812, 0.6875, 0.7812, 0.625, 0.8125, 0.5625, 0.8125, 0.625, 0.7812, 0.625, 0.7812, 0.5625, 0.8125, 0.5, 0.8125, 0.5625, 0.7812, 0.5625, 0.7812, 0.5, 0.8125, 0.9375, 0.7969, 1.0, 0.7812, 0.9375, 0.7812, 0.625, 0.7812, 0.6875, 0.75, 0.6875, 0.75, 0.625, 0.7812, 0.5625, 0.7812, 0.625, 0.75, 0.625, 0.75, 0.5625, 0.0, 0.0, 0.0, 0.0, 0.0, 0.0, 0.0, 0.0, 0.0, 0.0, 0.0, 0.0, 0.0, 0.0, 0.0, 0.0, 0.0, 0.0, 0.0, 0.0, 0.0, 0.0, 0.0, 0.0, 0.0, 0.0, 0.0, 0.0, 0.0, 0.0, 0.0, 0.0, 0.0, 0.0, 0.0, 0.0, 0.0, 0.0, 0.0, 0.0, 0.0, 0.0, 0.0, 0.0, 0.0, 0.0, 0.0, 0.0, 0.0, 0.0, 0.0, 0.0, 0.0, 0.0, 0.0, 0.0, 0.0, 0.0, 0.0, 0.0, 0.0, 0.0, 0.0, 0.0, 0.7812, 0.5, 0.7812, 0.5625, 0.75, 0.5625, 0.75, 0.5, 0.7812, 0.9375, 0.7656, 1.0, 0.75, 0.9375, 0.7812, 0.4375, 0.7812, 0.5, 0.75, 0.5, 0.75, 0.4375, 0.7812, 0.875, 0.7812, 0.9375, 0.75, 0.9375, 0.75, 0.875, 0.7812, 0.8125, 0.7812, 0.875, 0.75, 0.875, 0.75, 0.8125, 0.7812, 0.75, 0.7812, 0.8125, 0.75, 0.8125, 0.75, 0.75, 0.7812, 0.6875, 0.7812, 0.75, 0.75, 0.75, 0.75, 0.6875])
me_sphere_001.materials.append(mat_lampceramiccap)
me_sphere_001.update()
me_lampbodymesh = bpy.data.meshes.new('LampBodyMesh')
me_lampbodymesh.from_pydata([(0.03, 0.0, 0.0), (0.03, 0.0, 0.003), (0.03, 0.0, 0.04), (0.022, 0.0, 0.048), (0.012, 0.0, 0.053), (0.012, 0.0, 0.055), (0.02963, 0.004693, 0.0), (0.02963, 0.004693, 0.003), (0.02963, 0.004693, 0.04), (0.02173, 0.003442, 0.048), (0.01185, 0.001877, 0.053), (0.01185, 0.001877, 0.055), (0.02853, 0.009271, 0.0), (0.02853, 0.009271, 0.003), (0.02853, 0.009271, 0.04), (0.02092, 0.006798, 0.048), (0.01141, 0.003708, 0.053), (0.01141, 0.003708, 0.055), (0.02673, 0.01362, 0.0), (0.02673, 0.01362, 0.003), (0.02673, 0.01362, 0.04), (0.0196, 0.009988, 0.048), (0.01069, 0.005448, 0.053), (0.01069, 0.005448, 0.055), (0.02427, 0.01763, 0.0), (0.02427, 0.01763, 0.003), (0.02427, 0.01763, 0.04), (0.0178, 0.01293, 0.048), (0.009708, 0.007053, 0.053), (0.009708, 0.007053, 0.055), (0.02121, 0.02121, 0.0), (0.02121, 0.02121, 0.003), (0.02121, 0.02121, 0.04), (0.01556, 0.01556, 0.048), (0.008485, 0.008485, 0.053), (0.008485, 0.008485, 0.055), (0.01763, 0.02427, 0.0), (0.01763, 0.02427, 0.003), (0.01763, 0.02427, 0.04), (0.01293, 0.0178, 0.048), (0.007053, 0.009708, 0.053), (0.007053, 0.009708, 0.055), (0.01362, 0.02673, 0.0), (0.01362, 0.02673, 0.003), (0.01362, 0.02673, 0.04), (0.009988, 0.0196, 0.048), (0.005448, 0.01069, 0.053), (0.005448, 0.01069, 0.055), (0.009271, 0.02853, 0.0), (0.009271, 0.02853, 0.003), (0.009271, 0.02853, 0.04), (0.006798, 0.02092, 0.048), (0.003708, 0.01141, 0.053), (0.003708, 0.01141, 0.055), (0.004693, 0.02963, 0.0), (0.004693, 0.02963, 0.003), (0.004693, 0.02963, 0.04), (0.003442, 0.02173, 0.048), (0.001877, 0.01185, 0.053), (0.001877, 0.01185, 0.055), (-1.863e-09, 0.03, 0.0), (-1.863e-09, 0.03, 0.003), (-1.863e-09, 0.03, 0.04), (-9.313e-10, 0.022, 0.048), (-4.657e-10, 0.012, 0.053), (-4.657e-10, 0.012, 0.055), (-0.004693, 0.02963, 0.0), (-0.004693, 0.02963, 0.003), (-0.004693, 0.02963, 0.04), (-0.003442, 0.02173, 0.048), (-0.001877, 0.01185, 0.053), (-0.001877, 0.01185, 0.055), (-0.009271, 0.02853, 0.0), (-0.009271, 0.02853, 0.003), (-0.009271, 0.02853, 0.04), (-0.006798, 0.02092, 0.048), (-0.003708, 0.01141, 0.053), (-0.003708, 0.01141, 0.055), (-0.01362, 0.02673, 0.0), (-0.01362, 0.02673, 0.003), (-0.01362, 0.02673, 0.04), (-0.009988, 0.0196, 0.048), (-0.005448, 0.01069, 0.053), (-0.005448, 0.01069, 0.055), (-0.01763, 0.02427, 0.0), (-0.01763, 0.02427, 0.003), (-0.01763, 0.02427, 0.04), (-0.01293, 0.0178, 0.048), (-0.007053, 0.009708, 0.053), (-0.007053, 0.009708, 0.055), (-0.02121, 0.02121, 0.0), (-0.02121, 0.02121, 0.003), (-0.02121, 0.02121, 0.04), (-0.01556, 0.01556, 0.048), (-0.008485, 0.008485, 0.053), (-0.008485, 0.008485, 0.055), (-0.02427, 0.01763, 0.0), (-0.02427, 0.01763, 0.003), (-0.02427, 0.01763, 0.04), (-0.0178, 0.01293, 0.048), (-0.009708, 0.007053, 0.053), (-0.009708, 0.007053, 0.055), (-0.02673, 0.01362, 0.0), (-0.02673, 0.01362, 0.003), (-0.02673, 0.01362, 0.04), (-0.0196, 0.009988, 0.048), (-0.01069, 0.005448, 0.053), (-0.01069, 0.005448, 0.055), (-0.02853, 0.009271, 0.0), (-0.02853, 0.009271, 0.003), (-0.02853, 0.009271, 0.04), (-0.02092, 0.006798, 0.048), (-0.01141, 0.003708, 0.053), (-0.01141, 0.003708, 0.055), (-0.02963, 0.004693, 0.0), (-0.02963, 0.004693, 0.003), (-0.02963, 0.004693, 0.04), (-0.02173, 0.003442, 0.048), (-0.01185, 0.001877, 0.053), (-0.01185, 0.001877, 0.055), (-0.03, -3.26e-09, 0.0), (-0.03, -3.26e-09, 0.003), (-0.03, -3.26e-09, 0.04), (-0.022, -1.63e-09, 0.048), (-0.012, -3.492e-10, 0.053), (-0.012, -3.492e-10, 0.055), (-0.02963, -0.004693, 0.0), (-0.02963, -0.004693, 0.003), (-0.02963, -0.004693, 0.04), (-0.02173, -0.003442, 0.048), (-0.01185, -0.001877, 0.053), (-0.01185, -0.001877, 0.055), (-0.02853, -0.009271, 0.0), (-0.02853, -0.009271, 0.003), (-0.02853, -0.009271, 0.04), (-0.02092, -0.006798, 0.048), (-0.01141, -0.003708, 0.053), (-0.01141, -0.003708, 0.055), (-0.02673, -0.01362, 0.0), (-0.02673, -0.01362, 0.003), (-0.02673, -0.01362, 0.04), (-0.0196, -0.009988, 0.048), (-0.01069, -0.005448, 0.053), (-0.01069, -0.005448, 0.055), (-0.02427, -0.01763, 0.0), (-0.02427, -0.01763, 0.003), (-0.02427, -0.01763, 0.04), (-0.0178, -0.01293, 0.048), (-0.009708, -0.007053, 0.053), (-0.009708, -0.007053, 0.055), (-0.02121, -0.02121, 0.0), (-0.02121, -0.02121, 0.003), (-0.02121, -0.02121, 0.04), (-0.01556, -0.01556, 0.048), (-0.008485, -0.008485, 0.053), (-0.008485, -0.008485, 0.055), (-0.01763, -0.02427, 0.0), (-0.01763, -0.02427, 0.003), (-0.01763, -0.02427, 0.04), (-0.01293, -0.0178, 0.048), (-0.007053, -0.009708, 0.053), (-0.007053, -0.009708, 0.055), (-0.01362, -0.02673, 0.0), (-0.01362, -0.02673, 0.003), (-0.01362, -0.02673, 0.04), (-0.009988, -0.0196, 0.048), (-0.005448, -0.01069, 0.053), (-0.005448, -0.01069, 0.055), (-0.009271, -0.02853, 0.0), (-0.009271, -0.02853, 0.003), (-0.009271, -0.02853, 0.04), (-0.006798, -0.02092, 0.048), (-0.003708, -0.01141, 0.053), (-0.003708, -0.01141, 0.055), (-0.004693, -0.02963, 0.0), (-0.004693, -0.02963, 0.003), (-0.004693, -0.02963, 0.04), (-0.003442, -0.02173, 0.048), (-0.001877, -0.01185, 0.053), (-0.001877, -0.01185, 0.055), (-2.328e-09, -0.03, 0.0), (-2.328e-09, -0.03, 0.003), (-2.328e-09, -0.03, 0.04), (4.657e-10, -0.022, 0.048), (-1.164e-10, -0.012, 0.053), (-1.164e-10, -0.012, 0.055), (0.004693, -0.02963, 0.0), (0.004693, -0.02963, 0.003), (0.004693, -0.02963, 0.04), (0.003442, -0.02173, 0.048), (0.001877, -0.01185, 0.053), (0.001877, -0.01185, 0.055), (0.009271, -0.02853, 0.0), (0.009271, -0.02853, 0.003), (0.009271, -0.02853, 0.04), (0.006798, -0.02092, 0.048), (0.003708, -0.01141, 0.053), (0.003708, -0.01141, 0.055), (0.01362, -0.02673, 0.0), (0.01362, -0.02673, 0.003), (0.01362, -0.02673, 0.04), (0.009988, -0.0196, 0.048), (0.005448, -0.01069, 0.053), (0.005448, -0.01069, 0.055), (0.01763, -0.02427, 0.0), (0.01763, -0.02427, 0.003), (0.01763, -0.02427, 0.04), (0.01293, -0.0178, 0.048), (0.007053, -0.009708, 0.053), (0.007053, -0.009708, 0.055), (0.02121, -0.02121, 0.0), (0.02121, -0.02121, 0.003), (0.02121, -0.02121, 0.04), (0.01556, -0.01556, 0.048), (0.008485, -0.008485, 0.053), (0.008485, -0.008485, 0.055), (0.02427, -0.01763, 0.0), (0.02427, -0.01763, 0.003), (0.02427, -0.01763, 0.04), (0.0178, -0.01293, 0.048), (0.009708, -0.007053, 0.053), (0.009708, -0.007053, 0.055), (0.02673, -0.01362, 0.0), (0.02673, -0.01362, 0.003), (0.02673, -0.01362, 0.04), (0.0196, -0.009988, 0.048), (0.01069, -0.005448, 0.053), (0.01069, -0.005448, 0.055), (0.02853, -0.009271, 0.0), (0.02853, -0.009271, 0.003), (0.02853, -0.009271, 0.04), (0.02092, -0.006798, 0.048), (0.01141, -0.003708, 0.053), (0.01141, -0.003708, 0.055), (0.02963, -0.004693, 0.0), (0.02963, -0.004693, 0.003), (0.02963, -0.004693, 0.04), (0.02173, -0.003442, 0.048), (0.01185, -0.001877, 0.053), (0.01185, -0.001877, 0.055), (0.0, 0.0, 0.055), (0.0, 0.0, 0.0)], [], [(3, 9, 10, 4), (1, 7, 8, 2), (4, 10, 11, 5), (2, 8, 9, 3), (0, 6, 7, 1), (9, 15, 16, 10), (7, 13, 14, 8), (10, 16, 17, 11), (8, 14, 15, 9), (6, 12, 13, 7), (15, 21, 22, 16), (13, 19, 20, 14), (16, 22, 23, 17), (14, 20, 21, 15), (12, 18, 19, 13), (21, 27, 28, 22), (19, 25, 26, 20), (22, 28, 29, 23), (20, 26, 27, 21), (18, 24, 25, 19), (27, 33, 34, 28), (25, 31, 32, 26), (28, 34, 35, 29), (26, 32, 33, 27), (24, 30, 31, 25), (33, 39, 40, 34), (31, 37, 38, 32), (34, 40, 41, 35), (32, 38, 39, 33), (30, 36, 37, 31), (39, 45, 46, 40), (37, 43, 44, 38), (40, 46, 47, 41), (38, 44, 45, 39), (36, 42, 43, 37), (45, 51, 52, 46), (43, 49, 50, 44), (46, 52, 53, 47), (44, 50, 51, 45), (42, 48, 49, 43), (51, 57, 58, 52), (49, 55, 56, 50), (52, 58, 59, 53), (50, 56, 57, 51), (48, 54, 55, 49), (57, 63, 64, 58), (55, 61, 62, 56), (58, 64, 65, 59), (56, 62, 63, 57), (54, 60, 61, 55), (63, 69, 70, 64), (61, 67, 68, 62), (64, 70, 71, 65), (62, 68, 69, 63), (60, 66, 67, 61), (69, 75, 76, 70), (67, 73, 74, 68), (70, 76, 77, 71), (68, 74, 75, 69), (66, 72, 73, 67), (75, 81, 82, 76), (73, 79, 80, 74), (76, 82, 83, 77), (74, 80, 81, 75), (72, 78, 79, 73), (81, 87, 88, 82), (79, 85, 86, 80), (82, 88, 89, 83), (80, 86, 87, 81), (78, 84, 85, 79), (87, 93, 94, 88), (85, 91, 92, 86), (88, 94, 95, 89), (86, 92, 93, 87), (84, 90, 91, 85), (93, 99, 100, 94), (91, 97, 98, 92), (94, 100, 101, 95), (92, 98, 99, 93), (90, 96, 97, 91), (99, 105, 106, 100), (97, 103, 104, 98), (100, 106, 107, 101), (98, 104, 105, 99), (96, 102, 103, 97), (105, 111, 112, 106), (103, 109, 110, 104), (106, 112, 113, 107), (104, 110, 111, 105), (102, 108, 109, 103), (111, 117, 118, 112), (109, 115, 116, 110), (112, 118, 119, 113), (110, 116, 117, 111), (108, 114, 115, 109), (117, 123, 124, 118), (115, 121, 122, 116), (118, 124, 125, 119), (116, 122, 123, 117), (114, 120, 121, 115), (123, 129, 130, 124), (121, 127, 128, 122), (124, 130, 131, 125), (122, 128, 129, 123), (120, 126, 127, 121), (129, 135, 136, 130), (127, 133, 134, 128), (130, 136, 137, 131), (128, 134, 135, 129), (126, 132, 133, 127), (135, 141, 142, 136), (133, 139, 140, 134), (136, 142, 143, 137), (134, 140, 141, 135), (132, 138, 139, 133), (141, 147, 148, 142), (139, 145, 146, 140), (142, 148, 149, 143), (140, 146, 147, 141), (138, 144, 145, 139), (147, 153, 154, 148), (145, 151, 152, 146), (148, 154, 155, 149), (146, 152, 153, 147), (144, 150, 151, 145), (153, 159, 160, 154), (151, 157, 158, 152), (154, 160, 161, 155), (152, 158, 159, 153), (150, 156, 157, 151), (159, 165, 166, 160), (157, 163, 164, 158), (160, 166, 167, 161), (158, 164, 165, 159), (156, 162, 163, 157), (165, 171, 172, 166), (163, 169, 170, 164), (166, 172, 173, 167), (164, 170, 171, 165), (162, 168, 169, 163), (171, 177, 178, 172), (169, 175, 176, 170), (172, 178, 179, 173), (170, 176, 177, 171), (168, 174, 175, 169), (177, 183, 184, 178), (175, 181, 182, 176), (178, 184, 185, 179), (176, 182, 183, 177), (174, 180, 181, 175), (183, 189, 190, 184), (181, 187, 188, 182), (184, 190, 191, 185), (182, 188, 189, 183), (180, 186, 187, 181), (189, 195, 196, 190), (187, 193, 194, 188), (190, 196, 197, 191), (188, 194, 195, 189), (186, 192, 193, 187), (195, 201, 202, 196), (193, 199, 200, 194), (196, 202, 203, 197), (194, 200, 201, 195), (192, 198, 199, 193), (201, 207, 208, 202), (199, 205, 206, 200), (202, 208, 209, 203), (200, 206, 207, 201), (198, 204, 205, 199), (207, 213, 214, 208), (205, 211, 212, 206), (208, 214, 215, 209), (206, 212, 213, 207), (204, 210, 211, 205), (213, 219, 220, 214), (211, 217, 218, 212), (214, 220, 221, 215), (212, 218, 219, 213), (210, 216, 217, 211), (219, 225, 226, 220), (217, 223, 224, 218), (220, 226, 227, 221), (218, 224, 225, 219), (216, 222, 223, 217), (225, 231, 232, 226), (223, 229, 230, 224), (226, 232, 233, 227), (224, 230, 231, 225), (222, 228, 229, 223), (231, 237, 238, 232), (229, 235, 236, 230), (232, 238, 239, 233), (230, 236, 237, 231), (228, 234, 235, 229), (237, 3, 4, 238), (235, 1, 2, 236), (238, 4, 5, 239), (236, 2, 3, 237), (234, 0, 1, 235), (241, 126, 120), (241, 132, 126), (241, 138, 132), (241, 144, 138), (241, 150, 144), (241, 156, 150), (241, 162, 156), (241, 168, 162), (241, 174, 168), (241, 180, 174), (241, 186, 180), (241, 192, 186), (241, 198, 192), (241, 204, 198), (241, 210, 204), (241, 216, 210), (241, 222, 216), (241, 228, 222), (241, 234, 228), (241, 0, 234), (241, 6, 0), (241, 12, 6), (241, 18, 12), (241, 24, 18), (241, 30, 24), (241, 36, 30), (241, 42, 36), (241, 48, 42), (241, 54, 48), (241, 60, 54), (241, 66, 60), (241, 72, 66), (241, 78, 72), (241, 84, 78), (241, 90, 84), (241, 96, 90), (241, 102, 96), (241, 108, 102), (241, 114, 108), (241, 120, 114), (240, 125, 131), (240, 131, 137), (240, 137, 143), (240, 143, 149), (240, 149, 155), (240, 155, 161), (240, 161, 167), (240, 167, 173), (240, 173, 179), (240, 179, 185), (240, 185, 191), (240, 191, 197), (240, 197, 203), (240, 203, 209), (240, 209, 215), (240, 215, 221), (240, 221, 227), (240, 227, 233), (240, 233, 239), (240, 239, 5), (240, 5, 11), (240, 11, 17), (240, 17, 23), (240, 23, 29), (240, 29, 35), (240, 35, 41), (240, 41, 47), (240, 47, 53), (240, 53, 59), (240, 59, 65), (240, 65, 71), (240, 71, 77), (240, 77, 83), (240, 83, 89), (240, 89, 95), (240, 95, 101), (240, 101, 107), (240, 107, 113), (240, 113, 119), (240, 119, 125)])
me_lampbodymesh.materials.append(mat_lampglass)
me_lampbodymesh.update()

# ---- objects
ob_spiritlamp = bpy.data.objects.new('SpiritLamp', None)
ob_lampneck = bpy.data.objects.new('LampNeck', me_cylinder)
ob_lampwick = bpy.data.objects.new('LampWick', me_cylinder_001)
ob_lampcap = bpy.data.objects.new('LampCap', me_sphere_001)
ob_lampbody = bpy.data.objects.new('LampBody', me_lampbodymesh)

# ---- transforms, parenting, visibility, modifiers, constraints
ob_spiritlamp.location = (0.0, 0.0, 0.0)
ob_spiritlamp.empty_display_size = 0.03
ob_lampneck.parent = ob_spiritlamp
ob_lampneck.location = (0.0, 0.0, 0.057)
_m = ob_lampneck.modifiers.new('Bevel', 'BEVEL')
_m.width = 0.001
_m.width_pct = 0.001
_m.segments = 2
ob_lampwick.parent = ob_spiritlamp
ob_lampwick.location = (0.0, 0.0, 0.07057)
ob_lampcap.parent = ob_spiritlamp
ob_lampcap.location = (0.0, 0.0, 0.06007)
_m = ob_lampcap.modifiers.new('Bevel', 'BEVEL')
_m.width = 0.0006
_m.width_pct = 0.0006
_m.segments = 2
ob_lampbody.parent = ob_spiritlamp
ob_lampbody.location = (0.0, 0.0, 0.0)
_m = ob_lampbody.modifiers.new('Bevel', 'BEVEL')
_m.width = 0.0015
_m.width_pct = 0.0015
_m.segments = 3
_m.angle_limit = 0.6109

# ---- collection membership
scene.collection.objects.link(ob_spiritlamp)
scene.collection.objects.link(ob_lampneck)
scene.collection.objects.link(ob_lampwick)
scene.collection.objects.link(ob_lampcap)
scene.collection.objects.link(ob_lampbody)

# ---- scene / render settings (as saved in the file)
scene.frame_start = 1; scene.frame_end = 250; scene.frame_set(1)
scene.render.engine = 'BLENDER_EEVEE_NEXT'
scene.render.resolution_x = 800
scene.render.resolution_y = 800
scene.render.bake_bias = 0.0
scene.render.bake_samples = 0
scene.cycles.sampling_pattern = 'TABULATED_SOBOL'
scene.eevee.use_volume_custom_range = False
bpy.context.view_layer.update()

# ---- added for rendering (the .blend has no active camera and no usable light): camera, sun + grey world if the file has none
cam_auto = bpy.data.cameras.new('AutoCamera')
cam_auto.lens = 50.0
cam_auto.sensor_width = 36.0
cam_auto.clip_end = 1000.0
ob_auto_camera = bpy.data.objects.new('AutoCamera', cam_auto)
scene.collection.objects.link(ob_auto_camera)
ob_auto_camera.location = (0.185045, -0.222054, 0.186823)
ob_auto_camera.rotation_euler = (1.09748, -7.21219e-08, 0.694738)
scene.camera = ob_auto_camera
light_auto_sun = bpy.data.lights.new('AutoSun', 'SUN')
light_auto_sun.energy = 3.0
light_auto_sun.angle = 0.0523599
ob_auto_sun = bpy.data.objects.new('AutoSun', light_auto_sun)
scene.collection.objects.link(ob_auto_sun)
ob_auto_sun.rotation_euler = (0.872665, 0.174533, 0.523599)
if scene.world is None:
    world_auto = bpy.data.worlds.new('AutoWorld')
    world_auto.color = (0.3, 0.3, 0.3)
    scene.world = world_auto
bpy.context.view_layer.update()
